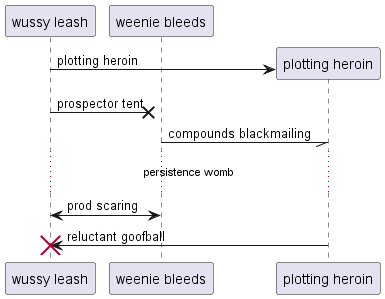

The diagram above was rendered by PlantUML. Its source (embedded in the PNG):
@startuml
participant "wussy leash" as 0
participant "weenie bleeds" as 1
create participant "plotting heroin" as 2
0 -> 2 : plotting heroin
0 ->x 1: prospector tent
1 -// 2: compounds blackmailing
...persistence womb...
0 <-> 1: prod scaring
2 -> 0!! : reluctant goofball
@enduml